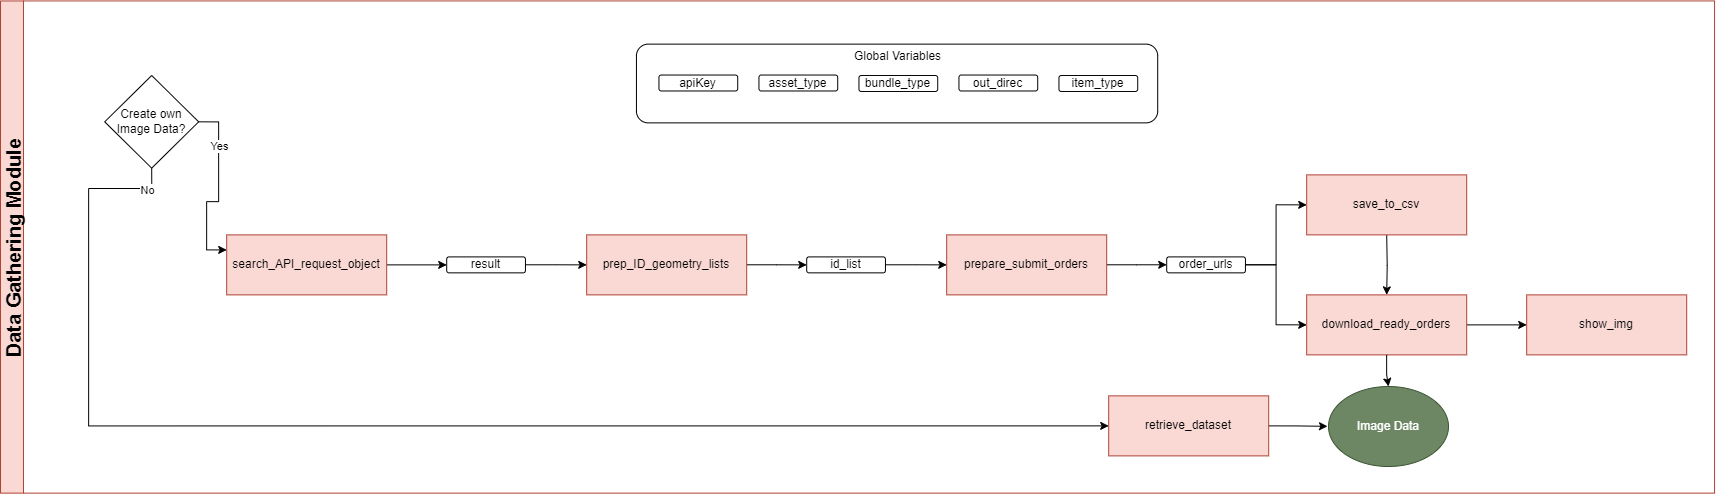

The diagram above was exported from draw.io. Its source (the exported page's mxGraphModel, read from the mxfile embedded in the PNG):
<mxGraphModel dx="2669" dy="2109" grid="1" gridSize="10" guides="1" tooltips="1" connect="1" arrows="1" fold="1" page="0" pageScale="1" pageWidth="1600" pageHeight="1200" math="0" shadow="0">
  <root>
    <mxCell id="0" />
    <mxCell id="1" parent="0" />
    <mxCell id="pAghHim2hB8iHcX2M4_t-3" value="Data Gathering Module" style="swimlane;rotation=-90;fontSize=20;startSize=23;fillColor=#fad9d5;strokeColor=#ae4132;" parent="1" vertex="1">
      <mxGeometry x="492.95" y="-1355.48" width="492.19" height="1714.05" as="geometry">
        <mxRectangle x="30" y="150" width="90" height="30" as="alternateBounds" />
      </mxGeometry>
    </mxCell>
    <mxCell id="pAghHim2hB8iHcX2M4_t-52" value="" style="group" parent="pAghHim2hB8iHcX2M4_t-3" vertex="1" connectable="0">
      <mxGeometry x="-514.75" y="654.1099999999999" width="1590" height="353.25" as="geometry" />
    </mxCell>
    <mxCell id="pAghHim2hB8iHcX2M4_t-17" value="" style="group" parent="pAghHim2hB8iHcX2M4_t-52" vertex="1" connectable="0">
      <mxGeometry x="539.75" width="521.25" height="78.75" as="geometry" />
    </mxCell>
    <mxCell id="pAghHim2hB8iHcX2M4_t-9" value="" style="rounded=1;whiteSpace=wrap;html=1;fillColor=none;" parent="pAghHim2hB8iHcX2M4_t-17" vertex="1">
      <mxGeometry width="521.25" height="78.75" as="geometry" />
    </mxCell>
    <mxCell id="pAghHim2hB8iHcX2M4_t-10" value="Global Variables" style="text;html=1;align=center;verticalAlign=middle;whiteSpace=wrap;rounded=0;" parent="pAghHim2hB8iHcX2M4_t-17" vertex="1">
      <mxGeometry x="197.5" width="128.75" height="23.924050632911392" as="geometry" />
    </mxCell>
    <mxCell id="pAghHim2hB8iHcX2M4_t-12" value="apiKey" style="rounded=1;whiteSpace=wrap;html=1;fillColor=none;" parent="pAghHim2hB8iHcX2M4_t-17" vertex="1">
      <mxGeometry x="22.5" y="30.901898734177216" width="78.75" height="15.949367088607595" as="geometry" />
    </mxCell>
    <mxCell id="pAghHim2hB8iHcX2M4_t-13" value="asset_type" style="rounded=1;whiteSpace=wrap;html=1;fillColor=none;" parent="pAghHim2hB8iHcX2M4_t-17" vertex="1">
      <mxGeometry x="122.5" y="30.90189873417731" width="78.75" height="15.949367088607595" as="geometry" />
    </mxCell>
    <mxCell id="pAghHim2hB8iHcX2M4_t-14" value="bundle_type" style="rounded=1;whiteSpace=wrap;html=1;fillColor=none;" parent="pAghHim2hB8iHcX2M4_t-17" vertex="1">
      <mxGeometry x="222.5" y="31.404303797468444" width="78.75" height="15.949367088607595" as="geometry" />
    </mxCell>
    <mxCell id="pAghHim2hB8iHcX2M4_t-15" value="out_direc" style="rounded=1;whiteSpace=wrap;html=1;fillColor=none;" parent="pAghHim2hB8iHcX2M4_t-17" vertex="1">
      <mxGeometry x="322.5" y="30.901898734177216" width="78.75" height="15.949367088607595" as="geometry" />
    </mxCell>
    <mxCell id="pAghHim2hB8iHcX2M4_t-16" value="item_type" style="rounded=1;whiteSpace=wrap;html=1;fillColor=none;" parent="pAghHim2hB8iHcX2M4_t-17" vertex="1">
      <mxGeometry x="422.5" y="31.404303797468444" width="78.75" height="15.949367088607595" as="geometry" />
    </mxCell>
    <mxCell id="pAghHim2hB8iHcX2M4_t-30" style="edgeStyle=orthogonalEdgeStyle;rounded=0;orthogonalLoop=1;jettySize=auto;html=1;entryX=0;entryY=0.5;entryDx=0;entryDy=0;" parent="pAghHim2hB8iHcX2M4_t-52" source="pAghHim2hB8iHcX2M4_t-18" target="pAghHim2hB8iHcX2M4_t-26" edge="1">
      <mxGeometry relative="1" as="geometry" />
    </mxCell>
    <mxCell id="pAghHim2hB8iHcX2M4_t-18" value="search_API_request_object" style="rounded=0;whiteSpace=wrap;html=1;fillColor=#fad9d5;strokeColor=#ae4132;" parent="pAghHim2hB8iHcX2M4_t-52" vertex="1">
      <mxGeometry x="130" y="190.75" width="160" height="60" as="geometry" />
    </mxCell>
    <mxCell id="pAghHim2hB8iHcX2M4_t-31" style="edgeStyle=orthogonalEdgeStyle;rounded=0;orthogonalLoop=1;jettySize=auto;html=1;" parent="pAghHim2hB8iHcX2M4_t-52" source="pAghHim2hB8iHcX2M4_t-26" edge="1">
      <mxGeometry relative="1" as="geometry">
        <mxPoint x="490" y="220.74658227848113" as="targetPoint" />
      </mxGeometry>
    </mxCell>
    <mxCell id="pAghHim2hB8iHcX2M4_t-26" value="result" style="rounded=1;whiteSpace=wrap;html=1;fillColor=none;" parent="pAghHim2hB8iHcX2M4_t-52" vertex="1">
      <mxGeometry x="350" y="212.77189873417728" width="78.75" height="15.949367088607595" as="geometry" />
    </mxCell>
    <mxCell id="pAghHim2hB8iHcX2M4_t-34" style="edgeStyle=orthogonalEdgeStyle;rounded=0;orthogonalLoop=1;jettySize=auto;html=1;" parent="pAghHim2hB8iHcX2M4_t-52" source="pAghHim2hB8iHcX2M4_t-32" edge="1">
      <mxGeometry relative="1" as="geometry">
        <mxPoint x="710.0000000000002" y="220.75" as="targetPoint" />
      </mxGeometry>
    </mxCell>
    <mxCell id="pAghHim2hB8iHcX2M4_t-32" value="prep_ID_geometry_lists" style="rounded=0;whiteSpace=wrap;html=1;fillColor=#fad9d5;strokeColor=#ae4132;" parent="pAghHim2hB8iHcX2M4_t-52" vertex="1">
      <mxGeometry x="490" y="190.75" width="160" height="60" as="geometry" />
    </mxCell>
    <mxCell id="pAghHim2hB8iHcX2M4_t-37" style="edgeStyle=orthogonalEdgeStyle;rounded=0;orthogonalLoop=1;jettySize=auto;html=1;" parent="pAghHim2hB8iHcX2M4_t-52" source="pAghHim2hB8iHcX2M4_t-36" edge="1">
      <mxGeometry relative="1" as="geometry">
        <mxPoint x="849.9999999999998" y="220.74658227848113" as="targetPoint" />
      </mxGeometry>
    </mxCell>
    <mxCell id="pAghHim2hB8iHcX2M4_t-36" value="id_list" style="rounded=1;whiteSpace=wrap;html=1;fillColor=none;" parent="pAghHim2hB8iHcX2M4_t-52" vertex="1">
      <mxGeometry x="710" y="212.77189873417728" width="78.75" height="15.949367088607595" as="geometry" />
    </mxCell>
    <mxCell id="pAghHim2hB8iHcX2M4_t-41" value="" style="edgeStyle=orthogonalEdgeStyle;rounded=0;orthogonalLoop=1;jettySize=auto;html=1;" parent="pAghHim2hB8iHcX2M4_t-52" source="pAghHim2hB8iHcX2M4_t-38" target="pAghHim2hB8iHcX2M4_t-40" edge="1">
      <mxGeometry relative="1" as="geometry" />
    </mxCell>
    <mxCell id="pAghHim2hB8iHcX2M4_t-38" value="prepare_submit_orders" style="rounded=0;whiteSpace=wrap;html=1;fillColor=#fad9d5;strokeColor=#ae4132;" parent="pAghHim2hB8iHcX2M4_t-52" vertex="1">
      <mxGeometry x="850" y="190.75" width="160" height="60" as="geometry" />
    </mxCell>
    <mxCell id="pAghHim2hB8iHcX2M4_t-45" style="edgeStyle=orthogonalEdgeStyle;rounded=0;orthogonalLoop=1;jettySize=auto;html=1;entryX=0;entryY=0.5;entryDx=0;entryDy=0;" parent="pAghHim2hB8iHcX2M4_t-52" source="pAghHim2hB8iHcX2M4_t-40" target="pAghHim2hB8iHcX2M4_t-42" edge="1">
      <mxGeometry relative="1" as="geometry">
        <mxPoint x="1210" y="160.75" as="targetPoint" />
      </mxGeometry>
    </mxCell>
    <mxCell id="pAghHim2hB8iHcX2M4_t-46" style="edgeStyle=orthogonalEdgeStyle;rounded=0;orthogonalLoop=1;jettySize=auto;html=1;entryX=0;entryY=0.5;entryDx=0;entryDy=0;" parent="pAghHim2hB8iHcX2M4_t-52" source="pAghHim2hB8iHcX2M4_t-40" target="pAghHim2hB8iHcX2M4_t-43" edge="1">
      <mxGeometry relative="1" as="geometry" />
    </mxCell>
    <mxCell id="pAghHim2hB8iHcX2M4_t-40" value="order_urls" style="rounded=1;whiteSpace=wrap;html=1;fillColor=none;" parent="pAghHim2hB8iHcX2M4_t-52" vertex="1">
      <mxGeometry x="1070" y="212.77189873417728" width="78.75" height="15.949367088607595" as="geometry" />
    </mxCell>
    <mxCell id="pAghHim2hB8iHcX2M4_t-47" style="edgeStyle=orthogonalEdgeStyle;rounded=0;orthogonalLoop=1;jettySize=auto;html=1;entryX=0.5;entryY=0;entryDx=0;entryDy=0;" parent="pAghHim2hB8iHcX2M4_t-52" target="pAghHim2hB8iHcX2M4_t-43" edge="1">
      <mxGeometry relative="1" as="geometry">
        <mxPoint x="1290" y="190.75" as="sourcePoint" />
      </mxGeometry>
    </mxCell>
    <mxCell id="pAghHim2hB8iHcX2M4_t-42" value="save_to_csv" style="rounded=0;whiteSpace=wrap;html=1;fillColor=#fad9d5;strokeColor=#ae4132;" parent="pAghHim2hB8iHcX2M4_t-52" vertex="1">
      <mxGeometry x="1210" y="130.75" width="160" height="60" as="geometry" />
    </mxCell>
    <mxCell id="pAghHim2hB8iHcX2M4_t-48" style="edgeStyle=orthogonalEdgeStyle;rounded=0;orthogonalLoop=1;jettySize=auto;html=1;entryX=0;entryY=0.5;entryDx=0;entryDy=0;" parent="pAghHim2hB8iHcX2M4_t-52" source="pAghHim2hB8iHcX2M4_t-43" target="pAghHim2hB8iHcX2M4_t-44" edge="1">
      <mxGeometry relative="1" as="geometry" />
    </mxCell>
    <mxCell id="pAghHim2hB8iHcX2M4_t-43" value="download_ready_orders" style="rounded=0;whiteSpace=wrap;html=1;fillColor=#fad9d5;strokeColor=#ae4132;" parent="pAghHim2hB8iHcX2M4_t-52" vertex="1">
      <mxGeometry x="1210" y="250.75" width="160" height="60" as="geometry" />
    </mxCell>
    <mxCell id="pAghHim2hB8iHcX2M4_t-44" value="show_img" style="rounded=0;whiteSpace=wrap;html=1;fillColor=#fad9d5;strokeColor=#ae4132;" parent="pAghHim2hB8iHcX2M4_t-52" vertex="1">
      <mxGeometry x="1430" y="250.75" width="160" height="60" as="geometry" />
    </mxCell>
    <mxCell id="pAghHim2hB8iHcX2M4_t-293" style="edgeStyle=orthogonalEdgeStyle;rounded=0;orthogonalLoop=1;jettySize=auto;html=1;entryX=0;entryY=0.25;entryDx=0;entryDy=0;exitX=1;exitY=0.5;exitDx=0;exitDy=0;" parent="pAghHim2hB8iHcX2M4_t-52" source="pAghHim2hB8iHcX2M4_t-289" target="pAghHim2hB8iHcX2M4_t-18" edge="1">
      <mxGeometry relative="1" as="geometry">
        <mxPoint x="101.80000000000001" y="81.37000000000012" as="sourcePoint" />
        <mxPoint x="55.00000000000006" y="288.25" as="targetPoint" />
      </mxGeometry>
    </mxCell>
    <mxCell id="pAghHim2hB8iHcX2M4_t-294" value="Yes" style="edgeLabel;html=1;align=center;verticalAlign=middle;resizable=0;points=[];" parent="pAghHim2hB8iHcX2M4_t-293" vertex="1" connectable="0">
      <mxGeometry x="-0.5098" y="-1" relative="1" as="geometry">
        <mxPoint as="offset" />
      </mxGeometry>
    </mxCell>
    <mxCell id="pAghHim2hB8iHcX2M4_t-289" value="Create own Image Data?" style="rhombus;whiteSpace=wrap;html=1;" parent="pAghHim2hB8iHcX2M4_t-52" vertex="1">
      <mxGeometry x="8.019999999999953" y="31.370000000000125" width="93.95" height="92.64" as="geometry" />
    </mxCell>
    <mxCell id="pAghHim2hB8iHcX2M4_t-221" style="edgeStyle=orthogonalEdgeStyle;rounded=0;orthogonalLoop=1;jettySize=auto;html=1;entryX=-0.026;entryY=0.504;entryDx=0;entryDy=0;entryPerimeter=0;exitX=1;exitY=0.5;exitDx=0;exitDy=0;" parent="pAghHim2hB8iHcX2M4_t-3" source="pAghHim2hB8iHcX2M4_t-220" edge="1">
      <mxGeometry relative="1" as="geometry">
        <mxPoint x="659.3699999999999" y="1035.402985074627" as="sourcePoint" />
        <mxPoint x="716.0499999999997" y="1036.32" as="targetPoint" />
      </mxGeometry>
    </mxCell>
    <mxCell id="pAghHim2hB8iHcX2M4_t-217" value="Image Data" style="ellipse;whiteSpace=wrap;html=1;fillColor=#6d8764;fontColor=#ffffff;strokeColor=#3A5431;" parent="1" vertex="1">
      <mxGeometry x="1210" y="-359" width="120" height="80" as="geometry" />
    </mxCell>
    <mxCell id="pAghHim2hB8iHcX2M4_t-218" style="edgeStyle=orthogonalEdgeStyle;rounded=0;orthogonalLoop=1;jettySize=auto;html=1;" parent="1" source="pAghHim2hB8iHcX2M4_t-43" target="pAghHim2hB8iHcX2M4_t-217" edge="1">
      <mxGeometry relative="1" as="geometry" />
    </mxCell>
    <mxCell id="pAghHim2hB8iHcX2M4_t-220" value="retrieve_dataset" style="rounded=0;whiteSpace=wrap;html=1;fillColor=#fad9d5;strokeColor=#ae4132;" parent="1" vertex="1">
      <mxGeometry x="990.2" y="-349.6200000000001" width="160" height="60" as="geometry" />
    </mxCell>
    <mxCell id="pAghHim2hB8iHcX2M4_t-290" style="edgeStyle=orthogonalEdgeStyle;rounded=0;orthogonalLoop=1;jettySize=auto;html=1;entryX=0;entryY=0.5;entryDx=0;entryDy=0;exitX=0.5;exitY=1;exitDx=0;exitDy=0;" parent="1" source="pAghHim2hB8iHcX2M4_t-289" target="pAghHim2hB8iHcX2M4_t-220" edge="1">
      <mxGeometry relative="1" as="geometry">
        <Array as="points">
          <mxPoint x="-30" y="-557" />
          <mxPoint x="-30" y="-320" />
        </Array>
      </mxGeometry>
    </mxCell>
    <mxCell id="pAghHim2hB8iHcX2M4_t-292" value="No" style="edgeLabel;html=1;align=center;verticalAlign=middle;resizable=0;points=[];" parent="pAghHim2hB8iHcX2M4_t-290" vertex="1" connectable="0">
      <mxGeometry x="-0.9598" y="1" relative="1" as="geometry">
        <mxPoint as="offset" />
      </mxGeometry>
    </mxCell>
  </root>
</mxGraphModel>